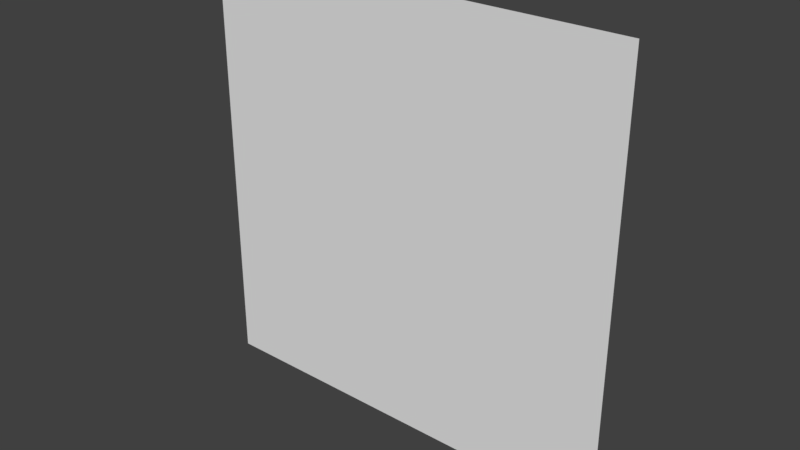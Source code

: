 # Source: water.blend  (saved by Blender 2.77.0; exported with 4.5.12 LTS)
import bpy
from mathutils import Matrix  # noqa: F401  (used for matrix-valued properties, if any)

bpy.ops.wm.read_factory_settings(use_empty=True)
scene = bpy.context.scene
scene.name = 'Scene'

# ---- collections
col_collection_1 = bpy.data.collections.new('Collection 1'); scene.collection.children.link(col_collection_1)

# ---- materials (node trees are filled in below, after node groups)
mat_mat = bpy.data.materials.new('mat')
mat_mat.alpha_threshold = 0.0
mat_mat.use_transparent_shadow = False
mat_mat.roughness = 0.5

# ---- material node trees

# ---- world
world_world = bpy.data.worlds.new('World'); scene.world = world_world
world_world.color = (0.05088, 0.05088, 0.05088)
world_world.use_sun_shadow = False
world_world.sun_shadow_jitter_overblur = 0.0
world_world.cycles.sampling_method = 'MANUAL'

# ---- meshes
me_plane = bpy.data.meshes.new('Plane')
me_plane.from_pydata([(-1.0, 0.0, -1.0), (1.0, 0.0, -1.0), (-1.0, 0.0, 1.0), (1.0, 0.0, 1.0)], [], [(0, 1, 3, 2)])
_uv = me_plane.uv_layers.new(name='UVMap')
_uv.uv.foreach_set('vector', [0.0001, 9.998e-05, 0.9999, 0.0001, 0.9999, 0.9999, 9.998e-05, 0.9999])
me_plane.materials.append(mat_mat)
me_plane.use_remesh_preserve_volume = False
me_plane.use_remesh_preserve_attributes = False
me_plane.use_mirror_vertex_groups = False
me_plane.update()

# ---- objects
ob_water = bpy.data.objects.new('water', me_plane)

# ---- transforms, parenting, visibility, modifiers, constraints
ob_water.location = (0.0, 0.0, 0.0)
ob_water.lineart.crease_threshold = 0.0

# ---- collection membership
col_collection_1.objects.link(ob_water)

# ---- scene / render settings (as saved in the file)
scene.frame_start = 1; scene.frame_end = 250; scene.frame_set(1)
scene.render.engine = 'BLENDER_EEVEE_NEXT'
scene.render.resolution_percentage = 50
scene.render.dither_intensity = 0.0
scene.cycles.use_denoising = False
scene.cycles.samples = 128
scene.cycles.sampling_pattern = 'TABULATED_SOBOL'
scene.cycles.light_sampling_threshold = 0.0
scene.cycles.use_adaptive_sampling = False
scene.cycles.use_light_tree = False
scene.cycles.blur_glossy = 0.0
scene.cycles.sample_clamp_indirect = 0.0
scene.view_settings.view_transform = 'Standard'
bpy.context.view_layer.update()

# ---- added for rendering (the .blend has no active camera and no usable light): camera, sun
cam_auto = bpy.data.cameras.new('AutoCamera')
cam_auto.lens = 50.0
cam_auto.sensor_width = 36.0
cam_auto.clip_end = 1000.0
ob_auto_camera = bpy.data.objects.new('AutoCamera', cam_auto)
scene.collection.objects.link(ob_auto_camera)
ob_auto_camera.location = (2.61693, -3.14032, 2.09354)
ob_auto_camera.rotation_euler = (1.09748, -7.21219e-08, 0.694738)
scene.camera = ob_auto_camera
light_auto_sun = bpy.data.lights.new('AutoSun', 'SUN')
light_auto_sun.energy = 3.0
light_auto_sun.angle = 0.0523599
ob_auto_sun = bpy.data.objects.new('AutoSun', light_auto_sun)
scene.collection.objects.link(ob_auto_sun)
ob_auto_sun.rotation_euler = (0.872665, 0.174533, 0.523599)
bpy.context.view_layer.update()
